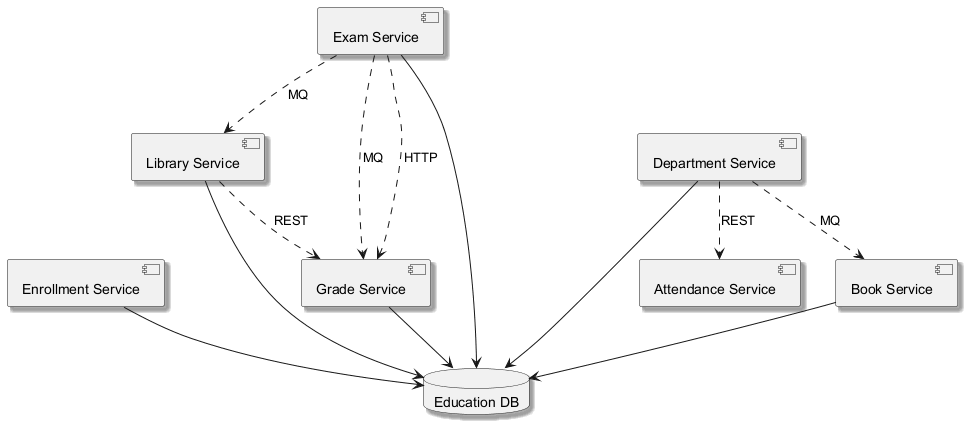

The diagram above was rendered by PlantUML. Its source (embedded in the PNG):
@startuml
skinparam backgroundColor #FFFFFF
skinparam classBackgroundColor #F1F8E9
skinparam classBorderColor #33691E
skinparam shadowing true
component "Enrollment Service" as C_EnrollmentService
component "Exam Service" as C_ExamService
component "Department Service" as C_DepartmentService
component "Library Service" as C_LibraryService
component "Attendance Service" as C_AttendanceService
component "Book Service" as C_BookService
component "Grade Service" as C_GradeService
database "Education DB" as DB_education
C_EnrollmentService --> DB_education
C_ExamService --> DB_education
C_DepartmentService --> DB_education
C_LibraryService --> DB_education
C_BookService --> DB_education
C_GradeService --> DB_education
C_ExamService ..> C_GradeService : MQ
C_DepartmentService ..> C_AttendanceService : REST
C_DepartmentService ..> C_BookService : MQ
C_LibraryService ..> C_GradeService : REST
C_ExamService ..> C_GradeService : HTTP
C_ExamService ..> C_LibraryService : MQ
@enduml